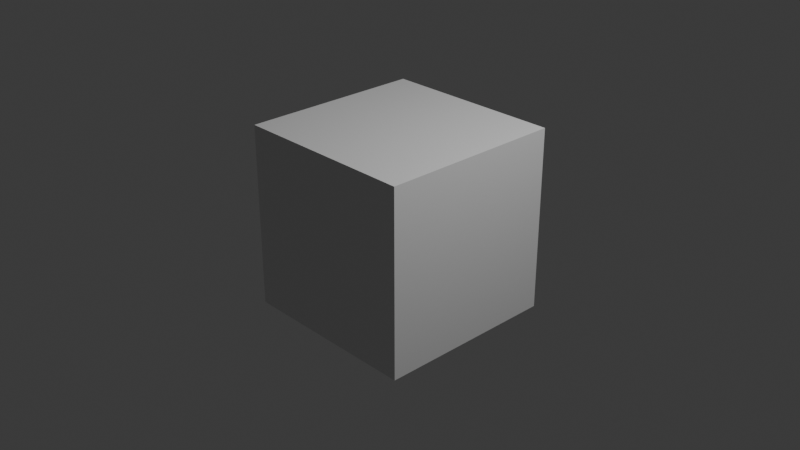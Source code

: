 # Source: testScript.blend  (saved by Blender 4.0.36; exported with 4.5.12 LTS)
import bpy
from mathutils import Matrix  # noqa: F401  (used for matrix-valued properties, if any)

bpy.ops.wm.read_factory_settings(use_empty=True)
scene = bpy.context.scene
scene.name = 'Scene'

# ---- collections
col_collection = bpy.data.collections.new('Collection'); scene.collection.children.link(col_collection)
col_blenderboxesclosedbox_svg = bpy.data.collections.new('blenderboxesclosedbox.svg'); scene.collection.children.link(col_blenderboxesclosedbox_svg)

# ---- materials (node trees are filled in below, after node groups)
mat_material = bpy.data.materials.new('Material')
mat_material.alpha_threshold = 0.0
mat_material.use_transparent_shadow = False
mat_material.roughness = 0.5
mat_material.line_color = (0.0, 0.0, 0.0, 1.0)

# ---- material node trees
mat_material.use_nodes = True; mat_material.node_tree.nodes.clear()
_N = mat_material.node_tree.nodes; _L = mat_material.node_tree.links
n0 = _N.new('ShaderNodeOutputMaterial'); n0.name = 'Material Output'; n0.location = (300, 300)
n1 = _N.new('ShaderNodeBsdfPrincipled'); n1.name = 'Principled BSDF'; n1.location = (10, 300)
n1.inputs[3].default_value = 1.45
_L.new(n1.outputs[0], n0.inputs[0])
n0.is_active_output = True

# ---- world
world_world = bpy.data.worlds.new('World'); scene.world = world_world
world_world.use_nodes = True; world_world.node_tree.nodes.clear()
_N = world_world.node_tree.nodes; _L = world_world.node_tree.links
n0 = _N.new('ShaderNodeOutputWorld'); n0.name = 'World Output'; n0.location = (300, 300)
n1 = _N.new('ShaderNodeBackground'); n1.name = 'Background'; n1.location = (10, 300)
n1.inputs[0].default_value = (0.05088, 0.05088, 0.05088, 1.0)
_L.new(n1.outputs[0], n0.inputs[0])
n0.is_active_output = True
world_world.color = (0.05088, 0.05088, 0.05088)
world_world.use_sun_shadow = False
world_world.sun_shadow_jitter_overblur = 0.0

# ---- cameras
cam_camera = bpy.data.cameras.new('Camera')
cam_camera.clip_end = 100.0
cam_camera.ortho_scale = 7.314

# ---- lights
light_light = bpy.data.lights.new('Light', 'POINT')
light_light.transmission_factor = 0.0
light_light.use_soft_falloff = False
light_light.energy = 1000.0
light_light.shadow_soft_size = 0.1
light_light.shadow_maximum_resolution = 0.006
light_light.use_absolute_resolution = True

# ---- meshes
me_cube = bpy.data.meshes.new('Cube')
me_cube.from_pydata([(1.0, 1.0, 1.0), (1.0, 1.0, -1.0), (1.0, -1.0, 1.0), (1.0, -1.0, -1.0), (-1.0, 1.0, 1.0), (-1.0, 1.0, -1.0), (-1.0, -1.0, 1.0), (-1.0, -1.0, -1.0)], [], [(0, 4, 6, 2), (3, 2, 6, 7), (7, 6, 4, 5), (5, 1, 3, 7), (1, 0, 2, 3), (5, 4, 0, 1)])
_uv = me_cube.uv_layers.new(name='UVMap')
_uv.uv.foreach_set('vector', [0.625, 0.5, 0.875, 0.5, 0.875, 0.75, 0.625, 0.75, 0.375, 0.75, 0.625, 0.75, 0.625, 1.0, 0.375, 1.0, 0.375, 0.0, 0.625, 0.0, 0.625, 0.25, 0.375, 0.25, 0.125, 0.5, 0.375, 0.5, 0.375, 0.75, 0.125, 0.75, 0.375, 0.5, 0.625, 0.5, 0.625, 0.75, 0.375, 0.75, 0.375, 0.25, 0.625, 0.25, 0.625, 0.5, 0.375, 0.5])
me_cube.materials.append(mat_material)
me_cube.use_mirror_vertex_groups = False
me_cube.update()

# ---- objects
ob_cube = bpy.data.objects.new('Cube', me_cube)
ob_light = bpy.data.objects.new('Light', light_light)
ob_camera = bpy.data.objects.new('Camera', cam_camera)

# ---- transforms, parenting, visibility, modifiers, constraints
ob_cube.location = (0.0, 0.0, 0.0)
ob_cube.lock_rotations_4d = False
ob_cube.empty_display_type = 'ARROWS'
ob_cube.lineart.crease_threshold = 0.0
ob_light.location = (4.076, 1.005, 5.904)
ob_light.rotation_euler = (0.6503, 0.05522, 1.866)
ob_light.lock_rotations_4d = False
ob_light.empty_display_type = 'ARROWS'
ob_light.color = (0.0, 0.0, 0.0, 0.0)
ob_light.lineart.crease_threshold = 0.0
ob_camera.location = (7.359, -6.926, 4.958)
ob_camera.rotation_euler = (1.109, 0.0, 0.8149)
ob_camera.lock_rotations_4d = False
ob_camera.empty_display_type = 'ARROWS'
ob_camera.color = (0.0, 0.0, 0.0, 0.0)
ob_camera.display_type = 'WIRE'
ob_camera.lineart.crease_threshold = 0.0

# ---- collection membership
col_collection.objects.link(ob_cube)
col_collection.objects.link(ob_light)
col_collection.objects.link(ob_camera)

# ---- scene / render settings (as saved in the file)
scene.camera = ob_camera
scene.frame_start = 1; scene.frame_end = 250; scene.frame_set(1)
scene.render.engine = 'BLENDER_EEVEE_NEXT'
scene.cycles.sampling_pattern = 'TABULATED_SOBOL'
bpy.context.view_layer.update()
